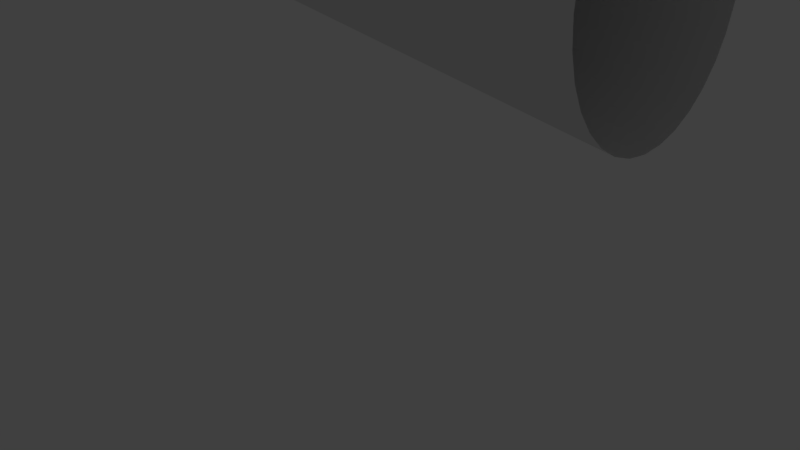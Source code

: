 # Source: untitled.blend  (saved by Blender 2.78.0; exported with 4.5.12 LTS)
import bpy
from mathutils import Matrix  # noqa: F401  (used for matrix-valued properties, if any)

bpy.ops.wm.read_factory_settings(use_empty=True)
scene = bpy.context.scene
scene.name = 'Scene'

# ---- collections
col_collection_1 = bpy.data.collections.new('Collection 1'); scene.collection.children.link(col_collection_1)
col_collection_1.hide_render = True
col_collection_1.hide_viewport = True
col_collection_2 = bpy.data.collections.new('Collection 2'); scene.collection.children.link(col_collection_2)
col_collection_2.hide_render = True
col_collection_2.hide_viewport = True
col_collection_3 = bpy.data.collections.new('Collection 3'); scene.collection.children.link(col_collection_3)
col_collection_3.hide_render = True
col_collection_3.hide_viewport = True
col_collection_4 = bpy.data.collections.new('Collection 4'); scene.collection.children.link(col_collection_4)
col_collection_17 = bpy.data.collections.new('Collection 17'); scene.collection.children.link(col_collection_17)
col_collection_17.hide_render = True
col_collection_17.hide_viewport = True

# ---- world
world_world = bpy.data.worlds.new('World'); scene.world = world_world
world_world.color = (0.05088, 0.05088, 0.05088)
world_world.use_sun_shadow = False
world_world.sun_shadow_jitter_overblur = 0.0
world_world.cycles.sampling_method = 'MANUAL'

# ---- cameras
cam_camera = bpy.data.cameras.new('Camera')
cam_camera.clip_end = 100.0
cam_camera.lens = 35.0
cam_camera.sensor_width = 32.0
cam_camera.sensor_height = 18.0
cam_camera.ortho_scale = 7.314
cam_camera.dof.focus_distance = 0.0
cam_camera.dof.aperture_fstop = 128.0

# ---- lights
light_lamp = bpy.data.lights.new('Lamp', 'POINT')
light_lamp.transmission_factor = 0.0
light_lamp.cutoff_distance = 30.0
light_lamp.energy = 100.0
light_lamp.shadow_buffer_clip_start = 1.001
light_lamp.shadow_soft_size = 0.1
light_lamp.shadow_maximum_resolution = 0.006
light_lamp.use_absolute_resolution = True

# ---- meshes
me_cone = bpy.data.meshes.new('Cone')
me_cone.from_pydata([(0.02269, 1.0, -1.001), (0.2178, 0.9808, -1.001), (0.4054, 0.9239, -1.001), (0.5783, 0.8315, -1.001), (0.7298, 0.7072, -1.001), (0.8542, 0.5556, -1.001), (0.9466, 0.3827, -1.001), (1.003, 0.1951, -1.001), (1.023, 4.445e-05, -1.001), (0.02269, 4.437e-05, 0.9993), (1.003, -0.195, -1.001), (0.9466, -0.3826, -1.001), (0.8542, -0.5555, -1.001), (0.7298, -0.7071, -1.001), (0.5783, -0.8314, -1.001), (0.4054, -0.9238, -1.001), (0.2178, -0.9807, -1.001), (0.02268, -1.0, -1.001), (-0.1724, -0.9807, -1.001), (-0.36, -0.9238, -1.001), (-0.5329, -0.8314, -1.001), (-0.6844, -0.7071, -1.001), (-0.8088, -0.5555, -1.001), (-0.9012, -0.3826, -1.001), (-0.9581, -0.195, -1.001), (-0.9773, 4.534e-05, -1.001), (-0.9581, 0.1951, -1.001), (-0.9012, 0.3827, -1.001), (-0.8088, 0.5556, -1.001), (-0.6844, 0.7072, -1.001), (-0.5329, 0.8315, -1.001), (-0.36, 0.9239, -1.001), (-0.1724, 0.9808, -1.001), (0.1202, 0.9904, -1.001), (0.214, 0.462, -0.0006523), (0.1202, 0.4904, -0.0006523), (0.3116, 0.9524, -1.001), (0.02269, 0.5, -0.0006523), (0.4918, 0.8777, -1.001), (-0.07486, 0.4904, -0.0006523), (0.654, 0.7693, -1.001), (-0.1687, 0.462, -0.0006523), (0.792, 0.6314, -1.001), (-0.2551, 0.4158, -0.0006523), (0.9004, 0.4692, -1.001), (-0.3309, 0.3536, -0.0006523), (0.975, 0.2889, -1.001), (-0.393, 0.2778, -0.0006523), (1.013, 0.09759, -1.001), (0.5227, 4.441e-05, -0.0006523), (-0.4393, 0.1914, -0.0006523), (1.013, -0.0975, -1.001), (-0.4677, 0.09759, -0.0006523), (0.975, -0.2888, -1.001), (-0.4773, 4.486e-05, -0.0006523), (0.9004, -0.4691, -1.001), (-0.4677, -0.0975, -0.0006523), (0.792, -0.6313, -1.001), (-0.4393, -0.1913, -0.0006523), (0.654, -0.7692, -1.001), (-0.393, -0.2777, -0.0006523), (0.4918, -0.8776, -1.001), (-0.3309, -0.3535, -0.0006523), (0.3116, -0.9523, -1.001), (-0.2551, -0.4157, -0.0006523), (0.1202, -0.9903, -1.001), (-0.1687, -0.4619, -0.0006523), (-0.07486, -0.9903, -1.001), (-0.07486, -0.4903, -0.0006523), (-0.2662, -0.9523, -1.001), (0.02269, -0.5, -0.0006523), (-0.4464, -0.8776, -1.001), (0.1202, -0.4903, -0.0006523), (-0.6087, -0.7692, -1.001), (0.214, -0.4619, -0.0006523), (-0.7466, -0.6313, -1.001), (0.3005, -0.4157, -0.0006523), (-0.855, -0.4691, -1.001), (0.3762, -0.3535, -0.0006523), (-0.9296, -0.2888, -1.001), (0.4384, -0.2777, -0.0006523), (-0.9677, -0.0975, -1.001), (0.4846, -0.1913, -0.0006523), (-0.9677, 0.09759, -1.001), (0.5131, -0.0975, -0.0006523), (-0.9296, 0.2889, -1.001), (0.5131, 0.09759, -0.0006523), (-0.855, 0.4692, -1.001), (0.4846, 0.1914, -0.0006523), (-0.7466, 0.6314, -1.001), (0.4384, 0.2778, -0.0006523), (-0.6087, 0.7693, -1.001), (0.3762, 0.3536, -0.0006523), (-0.4464, 0.8777, -1.001), (0.3005, 0.4158, -0.0006523), (-0.2662, 0.9524, -1.001), (-0.07486, 0.9904, -1.001), (0.169, 0.9856, -1.001), (0.3097, 0.693, -0.5007), (0.169, 0.7356, -0.5007), (0.3585, 0.9382, -1.001), (0.02269, 0.25, 0.4993), (0.535, 0.8546, -1.001), (-0.1236, 0.7356, -0.5007), (0.6919, 0.7382, -1.001), (-0.2643, 0.693, -0.5007), (0.8231, 0.5935, -1.001), (-0.394, 0.6236, -0.5007), (0.9235, 0.4259, -1.001), (-0.5076, 0.5304, -0.5007), (0.9892, 0.242, -1.001), (-0.6009, 0.4167, -0.5007), (1.018, 0.04882, -1.001), (0.7727, 4.443e-05, -0.5007), (-0.6702, 0.2871, -0.5007), (1.008, -0.1463, -1.001), (-0.7129, 0.1464, -0.5007), (0.9608, -0.3357, -1.001), (-0.7273, 4.51e-05, -0.5007), (0.8773, -0.5123, -1.001), (-0.7129, -0.1463, -0.5007), (0.7609, -0.6692, -1.001), (-0.6702, -0.287, -0.5007), (0.6161, -0.8003, -1.001), (-0.6009, -0.4166, -0.5007), (0.4486, -0.9007, -1.001), (-0.5076, -0.5303, -0.5007), (0.2647, -0.9665, -1.001), (-0.394, -0.6236, -0.5007), (0.07146, -0.9952, -1.001), (-0.2643, -0.6929, -0.5007), (-0.1236, -0.9855, -1.001), (-0.1236, -0.7355, -0.5007), (-0.3131, -0.9381, -1.001), (0.02269, -0.75, -0.5007), (-0.4897, -0.8545, -1.001), (0.169, -0.7355, -0.5007), (-0.6465, -0.7382, -1.001), (0.3097, -0.6929, -0.5007), (-0.7777, -0.5934, -1.001), (0.4394, -0.6236, -0.5007), (-0.8781, -0.4259, -1.001), (0.553, -0.5303, -0.5007), (-0.9439, -0.2419, -1.001), (0.6463, -0.4166, -0.5007), (-0.9725, -0.04873, -1.001), (0.7156, -0.287, -0.5007), (-0.9629, 0.1464, -1.001), (0.7583, -0.1463, -0.5007), (-0.9154, 0.3358, -1.001), (0.7583, 0.1464, -0.5007), (-0.8319, 0.5124, -1.001), (0.7156, 0.2871, -0.5007), (-0.7155, 0.6693, -1.001), (0.6463, 0.4167, -0.5007), (-0.5708, 0.8004, -1.001), (0.553, 0.5304, -0.5007), (-0.4032, 0.9008, -1.001), (0.4394, 0.6236, -0.5007), (-0.2193, 0.9666, -1.001), (-0.02609, 0.9952, -1.001), (0.07146, 0.9952, -1.001), (0.1184, 0.231, 0.4993), (0.07146, 0.2452, 0.4993), (0.2647, 0.9666, -1.001), (0.02269, 0.75, -0.5007), (0.4486, 0.9008, -1.001), (-0.02609, 0.2452, 0.4993), (0.6161, 0.8004, -1.001), (-0.07299, 0.231, 0.4993), (0.7609, 0.6693, -1.001), (-0.1162, 0.2079, 0.4993), (0.8773, 0.5124, -1.001), (-0.1541, 0.1768, 0.4993), (0.9608, 0.3358, -1.001), (-0.1852, 0.1389, 0.4993), (1.008, 0.1464, -1.001), (0.2727, 4.439e-05, 0.4993), (-0.2083, 0.09572, 0.4993), (1.018, -0.04873, -1.001), (-0.2225, 0.04882, 0.4993), (0.9892, -0.2419, -1.001), (-0.2273, 4.462e-05, 0.4993), (0.9235, -0.4259, -1.001), (-0.2225, -0.04873, 0.4993), (0.8231, -0.5934, -1.001), (-0.2083, -0.09563, 0.4993), (0.6919, -0.7382, -1.001), (-0.1852, -0.1388, 0.4993), (0.535, -0.8545, -1.001), (-0.1541, -0.1767, 0.4993), (0.3585, -0.9381, -1.001), (-0.1162, -0.2078, 0.4993), (0.169, -0.9855, -1.001), (-0.07299, -0.2309, 0.4993), (-0.02609, -0.9952, -1.001), (-0.02609, -0.2452, 0.4993), (-0.2193, -0.9665, -1.001), (0.02269, -0.25, 0.4993), (-0.4032, -0.9007, -1.001), (0.07146, -0.2452, 0.4993), (-0.5708, -0.8003, -1.001), (0.1184, -0.2309, 0.4993), (-0.7155, -0.6692, -1.001), (0.1616, -0.2078, 0.4993), (-0.8319, -0.5123, -1.001), (0.1995, -0.1767, 0.4993), (-0.9154, -0.3357, -1.001), (0.2306, -0.1388, 0.4993), (-0.9629, -0.1463, -1.001), (0.2537, -0.09563, 0.4993), (-0.9725, 0.04882, -1.001), (0.2679, -0.04873, 0.4993), (-0.9439, 0.242, -1.001), (0.2679, 0.04882, 0.4993), (-0.8781, 0.426, -1.001), (0.2537, 0.09572, 0.4993), (-0.7777, 0.5935, -1.001), (0.2306, 0.1389, 0.4993), (-0.6465, 0.7382, -1.001), (0.1995, 0.1768, 0.4993), (-0.4897, 0.8546, -1.001), (0.1616, 0.2079, 0.4993), (-0.3131, 0.9382, -1.001), (-0.1236, 0.9856, -1.001), (-0.02609, 0.7452, -0.5007), (-0.07486, 0.7404, -0.5007), (-0.02609, 0.4952, -0.0006523), (-0.1705, 0.7214, -0.5007), (-0.2174, 0.7072, -0.5007), (-0.1218, 0.4762, -0.0006523), (-0.3075, 0.6699, -0.5007), (-0.3508, 0.6467, -0.5007), (-0.2119, 0.4389, -0.0006523), (-0.4319, 0.5926, -0.5007), (-0.4698, 0.5615, -0.5007), (-0.293, 0.3847, -0.0006523), (-0.5387, 0.4925, -0.5007), (-0.5698, 0.4546, -0.5007), (-0.362, 0.3157, -0.0006523), (-0.624, 0.3735, -0.5007), (-0.6471, 0.3303, -0.5007), (-0.4162, 0.2346, -0.0006523), (-0.6845, 0.2402, -0.5007), (-0.6987, 0.1933, -0.5007), (-0.4535, 0.1445, -0.0006523), (-0.7177, 0.09759, -0.5007), (-0.7225, 0.04882, -0.5007), (-0.4725, 0.04882, -0.0006523), (-0.7225, -0.04873, -0.5007), (-0.7177, -0.0975, -0.5007), (-0.4725, -0.04873, -0.0006523), (-0.6987, -0.1932, -0.5007), (-0.6845, -0.2401, -0.5007), (-0.4535, -0.1444, -0.0006523), (-0.6471, -0.3302, -0.5007), (-0.624, -0.3734, -0.5007), (-0.4162, -0.2345, -0.0006523), (-0.5698, -0.4545, -0.5007), (-0.5387, -0.4924, -0.5007), (-0.362, -0.3156, -0.0006523), (-0.4698, -0.5614, -0.5007), (-0.4319, -0.5925, -0.5007), (-0.293, -0.3846, -0.0006523), (-0.3508, -0.6467, -0.5007), (-0.3075, -0.6698, -0.5007), (-0.2119, -0.4388, -0.0006523), (-0.2174, -0.7071, -0.5007), (-0.1705, -0.7213, -0.5007), (-0.1218, -0.4761, -0.0006523), (-0.07486, -0.7403, -0.5007), (-0.02609, -0.7452, -0.5007), (-0.02609, -0.4952, -0.0006523), (0.07146, -0.7452, -0.5007), (0.1202, -0.7403, -0.5007), (0.07146, -0.4952, -0.0006523), (0.2159, -0.7213, -0.5007), (0.2628, -0.7071, -0.5007), (0.1671, -0.4761, -0.0006523), (0.3529, -0.6698, -0.5007), (0.3961, -0.6467, -0.5007), (0.2572, -0.4388, -0.0006523), (0.4772, -0.5925, -0.5007), (0.5151, -0.5614, -0.5007), (0.3384, -0.3846, -0.0006523), (0.5841, -0.4924, -0.5007), (0.6152, -0.4545, -0.5007), (0.4073, -0.3156, -0.0006523), (0.6694, -0.3734, -0.5007), (0.6925, -0.3302, -0.5007), (0.4615, -0.2345, -0.0006523), (0.7298, -0.2401, -0.5007), (0.744, -0.1932, -0.5007), (0.4989, -0.1444, -0.0006523), (0.7631, -0.0975, -0.5007), (0.7679, -0.04873, -0.5007), (0.5179, -0.04873, -0.0006523), (0.7679, 0.04882, -0.5007), (0.7631, 0.09759, -0.5007), (0.5179, 0.04882, -0.0006523), (0.744, 0.1933, -0.5007), (0.7298, 0.2402, -0.5007), (0.4989, 0.1445, -0.0006523), (0.6925, 0.3303, -0.5007), (0.6694, 0.3735, -0.5007), (0.4615, 0.2346, -0.0006523), (0.6152, 0.4546, -0.5007), (0.5841, 0.4925, -0.5007), (0.4073, 0.3157, -0.0006523), (0.5151, 0.5615, -0.5007), (0.4772, 0.5926, -0.5007), (0.3384, 0.3847, -0.0006523), (0.3961, 0.6467, -0.5007), (0.3529, 0.6699, -0.5007), (0.2572, 0.4389, -0.0006523), (0.2628, 0.7072, -0.5007), (0.2159, 0.7214, -0.5007), (0.1671, 0.4762, -0.0006523), (0.1202, 0.7404, -0.5007), (0.07146, 0.7452, -0.5007), (0.07146, 0.4952, -0.0006523)], [], [(0, 165, 161), (1, 99, 164), (2, 98, 166), (3, 158, 168), (4, 156, 170), (5, 154, 172), (6, 152, 174), (7, 150, 176), (8, 113, 179), (10, 148, 181), (11, 146, 183), (12, 144, 185), (13, 142, 187), (14, 140, 189), (15, 138, 191), (16, 136, 193), (17, 134, 195), (18, 132, 197), (19, 130, 199), (20, 128, 201), (21, 126, 203), (22, 124, 205), (23, 122, 207), (24, 120, 209), (25, 118, 211), (26, 116, 213), (27, 114, 215), (28, 111, 217), (29, 109, 219), (30, 107, 221), (31, 105, 223), (32, 103, 224), (96, 225, 160), (96, 226, 225), (39, 167, 227), (95, 228, 159), (95, 229, 228), (41, 169, 230), (93, 231, 157), (93, 232, 231), (43, 171, 233), (91, 234, 155), (91, 235, 234), (45, 173, 236), (89, 237, 153), (89, 238, 237), (47, 175, 239), (87, 240, 151), (87, 241, 240), (50, 178, 242), (85, 243, 149), (85, 244, 243), (52, 180, 245), (83, 246, 147), (83, 247, 246), (54, 182, 248), (81, 249, 145), (81, 250, 249), (56, 184, 251), (79, 252, 143), (79, 253, 252), (58, 186, 254), (77, 255, 141), (77, 256, 255), (60, 188, 257), (75, 258, 139), (75, 259, 258), (62, 190, 260), (73, 261, 137), (73, 262, 261), (64, 192, 263), (71, 264, 135), (71, 265, 264), (66, 194, 266), (69, 267, 133), (69, 268, 267), (68, 196, 269), (67, 270, 131), (67, 271, 270), (70, 198, 272), (65, 273, 129), (65, 274, 273), (72, 200, 275), (63, 276, 127), (63, 277, 276), (74, 202, 278), (61, 279, 125), (61, 280, 279), (76, 204, 281), (59, 282, 123), (59, 283, 282), (78, 206, 284), (57, 285, 121), (57, 286, 285), (80, 208, 287), (55, 288, 119), (55, 289, 288), (82, 210, 290), (53, 291, 117), (53, 292, 291), (84, 212, 293), (51, 294, 115), (51, 295, 294), (49, 177, 296), (48, 297, 112), (48, 298, 297), (86, 214, 299), (46, 300, 110), (46, 301, 300), (88, 216, 302), (44, 303, 108), (44, 304, 303), (90, 218, 305), (42, 306, 106), (42, 307, 306), (92, 220, 308), (40, 309, 104), (40, 310, 309), (94, 222, 311), (38, 312, 102), (38, 313, 312), (34, 162, 314), (36, 315, 100), (36, 316, 315), (35, 163, 317), (33, 318, 97), (33, 319, 318), (37, 101, 320), (320, 163, 35), (320, 101, 163), (101, 9, 163), (318, 320, 35), (318, 319, 320), (319, 37, 320), (97, 99, 1), (97, 318, 99), (318, 35, 99), (317, 162, 34), (317, 163, 162), (163, 9, 162), (315, 317, 34), (315, 316, 317), (316, 35, 317), (100, 98, 2), (100, 315, 98), (315, 34, 98), (314, 222, 94), (314, 162, 222), (162, 9, 222), (312, 314, 94), (312, 313, 314), (313, 34, 314), (102, 158, 3), (102, 312, 158), (312, 94, 158), (311, 220, 92), (311, 222, 220), (222, 9, 220), (309, 311, 92), (309, 310, 311), (310, 94, 311), (104, 156, 4), (104, 309, 156), (309, 92, 156), (308, 218, 90), (308, 220, 218), (220, 9, 218), (306, 308, 90), (306, 307, 308), (307, 92, 308), (106, 154, 5), (106, 306, 154), (306, 90, 154), (305, 216, 88), (305, 218, 216), (218, 9, 216), (303, 305, 88), (303, 304, 305), (304, 90, 305), (108, 152, 6), (108, 303, 152), (303, 88, 152), (302, 214, 86), (302, 216, 214), (216, 9, 214), (300, 302, 86), (300, 301, 302), (301, 88, 302), (110, 150, 7), (110, 300, 150), (300, 86, 150), (299, 177, 49), (299, 214, 177), (214, 9, 177), (297, 299, 49), (297, 298, 299), (298, 86, 299), (112, 113, 8), (112, 297, 113), (297, 49, 113), (296, 212, 84), (296, 177, 212), (177, 9, 212), (294, 296, 84), (294, 295, 296), (295, 49, 296), (115, 148, 10), (115, 294, 148), (294, 84, 148), (293, 210, 82), (293, 212, 210), (212, 9, 210), (291, 293, 82), (291, 292, 293), (292, 84, 293), (117, 146, 11), (117, 291, 146), (291, 82, 146), (290, 208, 80), (290, 210, 208), (210, 9, 208), (288, 290, 80), (288, 289, 290), (289, 82, 290), (119, 144, 12), (119, 288, 144), (288, 80, 144), (287, 206, 78), (287, 208, 206), (208, 9, 206), (285, 287, 78), (285, 286, 287), (286, 80, 287), (121, 142, 13), (121, 285, 142), (285, 78, 142), (284, 204, 76), (284, 206, 204), (206, 9, 204), (282, 284, 76), (282, 283, 284), (283, 78, 284), (123, 140, 14), (123, 282, 140), (282, 76, 140), (281, 202, 74), (281, 204, 202), (204, 9, 202), (279, 281, 74), (279, 280, 281), (280, 76, 281), (125, 138, 15), (125, 279, 138), (279, 74, 138), (278, 200, 72), (278, 202, 200), (202, 9, 200), (276, 278, 72), (276, 277, 278), (277, 74, 278), (127, 136, 16), (127, 276, 136), (276, 72, 136), (275, 198, 70), (275, 200, 198), (200, 9, 198), (273, 275, 70), (273, 274, 275), (274, 72, 275), (129, 134, 17), (129, 273, 134), (273, 70, 134), (272, 196, 68), (272, 198, 196), (198, 9, 196), (270, 272, 68), (270, 271, 272), (271, 70, 272), (131, 132, 18), (131, 270, 132), (270, 68, 132), (269, 194, 66), (269, 196, 194), (196, 9, 194), (267, 269, 66), (267, 268, 269), (268, 68, 269), (133, 130, 19), (133, 267, 130), (267, 66, 130), (266, 192, 64), (266, 194, 192), (194, 9, 192), (264, 266, 64), (264, 265, 266), (265, 66, 266), (135, 128, 20), (135, 264, 128), (264, 64, 128), (263, 190, 62), (263, 192, 190), (192, 9, 190), (261, 263, 62), (261, 262, 263), (262, 64, 263), (137, 126, 21), (137, 261, 126), (261, 62, 126), (260, 188, 60), (260, 190, 188), (190, 9, 188), (258, 260, 60), (258, 259, 260), (259, 62, 260), (139, 124, 22), (139, 258, 124), (258, 60, 124), (257, 186, 58), (257, 188, 186), (188, 9, 186), (255, 257, 58), (255, 256, 257), (256, 60, 257), (141, 122, 23), (141, 255, 122), (255, 58, 122), (254, 184, 56), (254, 186, 184), (186, 9, 184), (252, 254, 56), (252, 253, 254), (253, 58, 254), (143, 120, 24), (143, 252, 120), (252, 56, 120), (251, 182, 54), (251, 184, 182), (184, 9, 182), (249, 251, 54), (249, 250, 251), (250, 56, 251), (145, 118, 25), (145, 249, 118), (249, 54, 118), (248, 180, 52), (248, 182, 180), (182, 9, 180), (246, 248, 52), (246, 247, 248), (247, 54, 248), (147, 116, 26), (147, 246, 116), (246, 52, 116), (245, 178, 50), (245, 180, 178), (180, 9, 178), (243, 245, 50), (243, 244, 245), (244, 52, 245), (149, 114, 27), (149, 243, 114), (243, 50, 114), (242, 175, 47), (242, 178, 175), (178, 9, 175), (240, 242, 47), (240, 241, 242), (241, 50, 242), (151, 111, 28), (151, 240, 111), (240, 47, 111), (239, 173, 45), (239, 175, 173), (175, 9, 173), (237, 239, 45), (237, 238, 239), (238, 47, 239), (153, 109, 29), (153, 237, 109), (237, 45, 109), (236, 171, 43), (236, 173, 171), (173, 9, 171), (234, 236, 43), (234, 235, 236), (235, 45, 236), (155, 107, 30), (155, 234, 107), (234, 43, 107), (233, 169, 41), (233, 171, 169), (171, 9, 169), (231, 233, 41), (231, 232, 233), (232, 43, 233), (157, 105, 31), (157, 231, 105), (231, 41, 105), (230, 167, 39), (230, 169, 167), (169, 9, 167), (228, 230, 39), (228, 229, 230), (229, 41, 230), (159, 103, 32), (159, 228, 103), (228, 39, 103), (227, 101, 37), (227, 167, 101), (167, 9, 101), (225, 227, 37), (225, 226, 227), (226, 39, 227), (160, 165, 0), (160, 225, 165), (225, 37, 165), (224, 226, 96), (224, 103, 226), (103, 39, 226), (223, 229, 95), (223, 105, 229), (105, 41, 229), (221, 232, 93), (221, 107, 232), (107, 43, 232), (219, 235, 91), (219, 109, 235), (109, 45, 235), (217, 238, 89), (217, 111, 238), (111, 47, 238), (215, 241, 87), (215, 114, 241), (114, 50, 241), (213, 244, 85), (213, 116, 244), (116, 52, 244), (211, 247, 83), (211, 118, 247), (118, 54, 247), (209, 250, 81), (209, 120, 250), (120, 56, 250), (207, 253, 79), (207, 122, 253), (122, 58, 253), (205, 256, 77), (205, 124, 256), (124, 60, 256), (203, 259, 75), (203, 126, 259), (126, 62, 259), (201, 262, 73), (201, 128, 262), (128, 64, 262), (199, 265, 71), (199, 130, 265), (130, 66, 265), (197, 268, 69), (197, 132, 268), (132, 68, 268), (195, 271, 67), (195, 134, 271), (134, 70, 271), (193, 274, 65), (193, 136, 274), (136, 72, 274), (191, 277, 63), (191, 138, 277), (138, 74, 277), (189, 280, 61), (189, 140, 280), (140, 76, 280), (187, 283, 59), (187, 142, 283), (142, 78, 283), (185, 286, 57), (185, 144, 286), (144, 80, 286), (183, 289, 55), (183, 146, 289), (146, 82, 289), (181, 292, 53), (181, 148, 292), (148, 84, 292), (179, 295, 51), (179, 113, 295), (113, 49, 295), (176, 298, 48), (176, 150, 298), (150, 86, 298), (174, 301, 46), (174, 152, 301), (152, 88, 301), (172, 304, 44), (172, 154, 304), (154, 90, 304), (170, 307, 42), (170, 156, 307), (156, 92, 307), (168, 310, 40), (168, 158, 310), (158, 94, 310), (166, 313, 38), (166, 98, 313), (98, 34, 313), (164, 316, 36), (164, 99, 316), (99, 35, 316), (161, 319, 33), (161, 165, 319), (165, 37, 319)])
me_cone.use_remesh_preserve_volume = False
me_cone.use_remesh_preserve_attributes = False
me_cone.use_mirror_vertex_groups = False
me_cone.update()
me_cone_002 = bpy.data.meshes.new('Cone.002')
me_cone_002.from_pydata([(0.02269, 1.0, -1.001), (0.2178, 0.9808, -1.001), (0.4054, 0.9239, -1.001), (0.5783, 0.8315, -1.001), (0.7298, 0.7072, -1.001), (0.8542, 0.5556, -1.001), (0.9466, 0.3827, -1.001), (1.003, 0.1951, -1.001), (1.023, 4.445e-05, -1.001), (0.02269, 4.437e-05, 0.9993), (1.003, -0.195, -1.001), (0.9466, -0.3826, -1.001), (0.8542, -0.5555, -1.001), (0.7298, -0.7071, -1.001), (0.5783, -0.8314, -1.001), (0.4054, -0.9238, -1.001), (0.2178, -0.9807, -1.001), (0.02268, -1.0, -1.001), (-0.1724, -0.9807, -1.001), (-0.36, -0.9238, -1.001), (-0.5329, -0.8314, -1.001), (-0.6844, -0.7071, -1.001), (-0.8088, -0.5555, -1.001), (-0.9012, -0.3826, -1.001), (-0.9581, -0.195, -1.001), (-0.9773, 4.534e-05, -1.001), (-0.9581, 0.1951, -1.001), (-0.9012, 0.3827, -1.001), (-0.8088, 0.5556, -1.001), (-0.6844, 0.7072, -1.001), (-0.5329, 0.8315, -1.001), (-0.36, 0.9239, -1.001), (-0.1724, 0.9808, -1.001), (0.1202, 0.9904, -1.001), (0.214, 0.462, -0.0006523), (0.1202, 0.4904, -0.0006523), (0.3116, 0.9524, -1.001), (0.02269, 0.5, -0.0006523), (0.4918, 0.8777, -1.001), (-0.07486, 0.4904, -0.0006523), (0.654, 0.7693, -1.001), (-0.1687, 0.462, -0.0006523), (0.792, 0.6314, -1.001), (-0.2551, 0.4158, -0.0006523), (0.9004, 0.4692, -1.001), (-0.3309, 0.3536, -0.0006523), (0.975, 0.2889, -1.001), (-0.393, 0.2778, -0.0006523), (1.013, 0.09759, -1.001), (0.5227, 4.441e-05, -0.0006523), (-0.4393, 0.1914, -0.0006523), (1.013, -0.0975, -1.001), (-0.4677, 0.09759, -0.0006523), (0.975, -0.2888, -1.001), (-0.4773, 4.486e-05, -0.0006523), (0.9004, -0.4691, -1.001), (-0.4677, -0.0975, -0.0006523), (0.792, -0.6313, -1.001), (-0.4393, -0.1913, -0.0006523), (0.654, -0.7692, -1.001), (-0.393, -0.2777, -0.0006523), (0.4918, -0.8776, -1.001), (-0.3309, -0.3535, -0.0006523), (0.3116, -0.9523, -1.001), (-0.2551, -0.4157, -0.0006523), (0.1202, -0.9903, -1.001), (-0.1687, -0.4619, -0.0006523), (-0.07486, -0.9903, -1.001), (-0.07486, -0.4903, -0.0006523), (-0.2662, -0.9523, -1.001), (0.02269, -0.5, -0.0006523), (-0.4464, -0.8776, -1.001), (0.1202, -0.4903, -0.0006523), (-0.6087, -0.7692, -1.001), (0.214, -0.4619, -0.0006523), (-0.7466, -0.6313, -1.001), (0.3005, -0.4157, -0.0006523), (-0.855, -0.4691, -1.001), (0.3762, -0.3535, -0.0006523), (-0.9296, -0.2888, -1.001), (0.4384, -0.2777, -0.0006523), (-0.9677, -0.0975, -1.001), (0.4846, -0.1913, -0.0006523), (-0.9677, 0.09759, -1.001), (0.5131, -0.0975, -0.0006523), (-0.9296, 0.2889, -1.001), (0.5131, 0.09759, -0.0006523), (-0.855, 0.4692, -1.001), (0.4846, 0.1914, -0.0006523), (-0.7466, 0.6314, -1.001), (0.4384, 0.2778, -0.0006523), (-0.6087, 0.7693, -1.001), (0.3762, 0.3536, -0.0006523), (-0.4464, 0.8777, -1.001), (0.3005, 0.4158, -0.0006523), (-0.2662, 0.9524, -1.001), (-0.07486, 0.9904, -1.001), (0.169, 0.9856, -1.001), (0.3097, 0.693, -0.5007), (0.169, 0.7356, -0.5007), (0.3585, 0.9382, -1.001), (0.02269, 0.25, 0.4993), (0.535, 0.8546, -1.001), (-0.1236, 0.7356, -0.5007), (0.6919, 0.7382, -1.001), (-0.2643, 0.693, -0.5007), (0.8231, 0.5935, -1.001), (-0.394, 0.6236, -0.5007), (0.9235, 0.4259, -1.001), (-0.5076, 0.5304, -0.5007), (0.9892, 0.242, -1.001), (-0.6009, 0.4167, -0.5007), (1.018, 0.04882, -1.001), (0.7727, 4.443e-05, -0.5007), (-0.6702, 0.2871, -0.5007), (1.008, -0.1463, -1.001), (-0.7129, 0.1464, -0.5007), (0.9608, -0.3357, -1.001), (-0.7273, 4.51e-05, -0.5007), (0.8773, -0.5123, -1.001), (-0.7129, -0.1463, -0.5007), (0.7609, -0.6692, -1.001), (-0.6702, -0.287, -0.5007), (0.6161, -0.8003, -1.001), (-0.6009, -0.4166, -0.5007), (0.4486, -0.9007, -1.001), (-0.5076, -0.5303, -0.5007), (0.2647, -0.9665, -1.001), (-0.394, -0.6236, -0.5007), (0.07146, -0.9952, -1.001), (-0.2643, -0.6929, -0.5007), (-0.1236, -0.9855, -1.001), (-0.1236, -0.7355, -0.5007), (-0.3131, -0.9381, -1.001), (0.02269, -0.75, -0.5007), (-0.4897, -0.8545, -1.001), (0.169, -0.7355, -0.5007), (-0.6465, -0.7382, -1.001), (0.3097, -0.6929, -0.5007), (-0.7777, -0.5934, -1.001), (0.4394, -0.6236, -0.5007), (-0.8781, -0.4259, -1.001), (0.553, -0.5303, -0.5007), (-0.9439, -0.2419, -1.001), (0.6463, -0.4166, -0.5007), (-0.9725, -0.04873, -1.001), (0.7156, -0.287, -0.5007), (-0.9629, 0.1464, -1.001), (0.7583, -0.1463, -0.5007), (-0.9154, 0.3358, -1.001), (0.7583, 0.1464, -0.5007), (-0.8319, 0.5124, -1.001), (0.7156, 0.2871, -0.5007), (-0.7155, 0.6693, -1.001), (0.6463, 0.4167, -0.5007), (-0.5708, 0.8004, -1.001), (0.553, 0.5304, -0.5007), (-0.4032, 0.9008, -1.001), (0.4394, 0.6236, -0.5007), (-0.2193, 0.9666, -1.001), (-0.02609, 0.9952, -1.001), (0.07146, 0.9952, -1.001), (0.1184, 0.231, 0.4993), (0.07146, 0.2452, 0.4993), (0.2647, 0.9666, -1.001), (0.02269, 0.75, -0.5007), (0.4486, 0.9008, -1.001), (-0.02609, 0.2452, 0.4993), (0.6161, 0.8004, -1.001), (-0.07299, 0.231, 0.4993), (0.7609, 0.6693, -1.001), (-0.1162, 0.2079, 0.4993), (0.8773, 0.5124, -1.001), (-0.1541, 0.1768, 0.4993), (0.9608, 0.3358, -1.001), (-0.1852, 0.1389, 0.4993), (1.008, 0.1464, -1.001), (0.2727, 4.439e-05, 0.4993), (-0.2083, 0.09572, 0.4993), (1.018, -0.04873, -1.001), (-0.2225, 0.04882, 0.4993), (0.9892, -0.2419, -1.001), (-0.2273, 4.462e-05, 0.4993), (0.9235, -0.4259, -1.001), (-0.2225, -0.04873, 0.4993), (0.8231, -0.5934, -1.001), (-0.2083, -0.09563, 0.4993), (0.6919, -0.7382, -1.001), (-0.1852, -0.1388, 0.4993), (0.535, -0.8545, -1.001), (-0.1541, -0.1767, 0.4993), (0.3585, -0.9381, -1.001), (-0.1162, -0.2078, 0.4993), (0.169, -0.9855, -1.001), (-0.07299, -0.2309, 0.4993), (-0.02609, -0.9952, -1.001), (-0.02609, -0.2452, 0.4993), (-0.2193, -0.9665, -1.001), (0.02269, -0.25, 0.4993), (-0.4032, -0.9007, -1.001), (0.07146, -0.2452, 0.4993), (-0.5708, -0.8003, -1.001), (0.1184, -0.2309, 0.4993), (-0.7155, -0.6692, -1.001), (0.1616, -0.2078, 0.4993), (-0.8319, -0.5123, -1.001), (0.1995, -0.1767, 0.4993), (-0.9154, -0.3357, -1.001), (0.2306, -0.1388, 0.4993), (-0.9629, -0.1463, -1.001), (0.2537, -0.09563, 0.4993), (-0.9725, 0.04882, -1.001), (0.2679, -0.04873, 0.4993), (-0.9439, 0.242, -1.001), (0.2679, 0.04882, 0.4993), (-0.8781, 0.426, -1.001), (0.2537, 0.09572, 0.4993), (-0.7777, 0.5935, -1.001), (0.2306, 0.1389, 0.4993), (-0.6465, 0.7382, -1.001), (0.1995, 0.1768, 0.4993), (-0.4897, 0.8546, -1.001), (0.1616, 0.2079, 0.4993), (-0.3131, 0.9382, -1.001), (-0.1236, 0.9856, -1.001), (-0.02609, 0.7452, -0.5007), (-0.07486, 0.7404, -0.5007), (-0.02609, 0.4952, -0.0006523), (-0.1705, 0.7214, -0.5007), (-0.2174, 0.7072, -0.5007), (-0.1218, 0.4762, -0.0006523), (-0.3075, 0.6699, -0.5007), (-0.3508, 0.6467, -0.5007), (-0.2119, 0.4389, -0.0006523), (-0.4319, 0.5926, -0.5007), (-0.4698, 0.5615, -0.5007), (-0.293, 0.3847, -0.0006523), (-0.5387, 0.4925, -0.5007), (-0.5698, 0.4546, -0.5007), (-0.362, 0.3157, -0.0006523), (-0.624, 0.3735, -0.5007), (-0.6471, 0.3303, -0.5007), (-0.4162, 0.2346, -0.0006523), (-0.6845, 0.2402, -0.5007), (-0.6987, 0.1933, -0.5007), (-0.4535, 0.1445, -0.0006523), (-0.7177, 0.09759, -0.5007), (-0.7225, 0.04882, -0.5007), (-0.4725, 0.04882, -0.0006523), (-0.7225, -0.04873, -0.5007), (-0.7177, -0.0975, -0.5007), (-0.4725, -0.04873, -0.0006523), (-0.6987, -0.1932, -0.5007), (-0.6845, -0.2401, -0.5007), (-0.4535, -0.1444, -0.0006523), (-0.6471, -0.3302, -0.5007), (-0.624, -0.3734, -0.5007), (-0.4162, -0.2345, -0.0006523), (-0.5698, -0.4545, -0.5007), (-0.5387, -0.4924, -0.5007), (-0.362, -0.3156, -0.0006523), (-0.4698, -0.5614, -0.5007), (-0.4319, -0.5925, -0.5007), (-0.293, -0.3846, -0.0006523), (-0.3508, -0.6467, -0.5007), (-0.3075, -0.6698, -0.5007), (-0.2119, -0.4388, -0.0006523), (-0.2174, -0.7071, -0.5007), (-0.1705, -0.7213, -0.5007), (-0.1218, -0.4761, -0.0006523), (-0.07486, -0.7403, -0.5007), (-0.02609, -0.7452, -0.5007), (-0.02609, -0.4952, -0.0006523), (0.07146, -0.7452, -0.5007), (0.1202, -0.7403, -0.5007), (0.07146, -0.4952, -0.0006523), (0.2159, -0.7213, -0.5007), (0.2628, -0.7071, -0.5007), (0.1671, -0.4761, -0.0006523), (0.3529, -0.6698, -0.5007), (0.3961, -0.6467, -0.5007), (0.2572, -0.4388, -0.0006523), (0.4772, -0.5925, -0.5007), (0.5151, -0.5614, -0.5007), (0.3384, -0.3846, -0.0006523), (0.5841, -0.4924, -0.5007), (0.6152, -0.4545, -0.5007), (0.4073, -0.3156, -0.0006523), (0.6694, -0.3734, -0.5007), (0.6925, -0.3302, -0.5007), (0.4615, -0.2345, -0.0006523), (0.7298, -0.2401, -0.5007), (0.744, -0.1932, -0.5007), (0.4989, -0.1444, -0.0006523), (0.7631, -0.0975, -0.5007), (0.7679, -0.04873, -0.5007), (0.5179, -0.04873, -0.0006523), (0.7679, 0.04882, -0.5007), (0.7631, 0.09759, -0.5007), (0.5179, 0.04882, -0.0006523), (0.744, 0.1933, -0.5007), (0.7298, 0.2402, -0.5007), (0.4989, 0.1445, -0.0006523), (0.6925, 0.3303, -0.5007), (0.6694, 0.3735, -0.5007), (0.4615, 0.2346, -0.0006523), (0.6152, 0.4546, -0.5007), (0.5841, 0.4925, -0.5007), (0.4073, 0.3157, -0.0006523), (0.5151, 0.5615, -0.5007), (0.4772, 0.5926, -0.5007), (0.3384, 0.3847, -0.0006523), (0.3961, 0.6467, -0.5007), (0.3529, 0.6699, -0.5007), (0.2572, 0.4389, -0.0006523), (0.2628, 0.7072, -0.5007), (0.2159, 0.7214, -0.5007), (0.1671, 0.4762, -0.0006523), (0.1202, 0.7404, -0.5007), (0.07146, 0.7452, -0.5007), (0.07146, 0.4952, -0.0006523)], [], [(0, 165, 161), (1, 99, 164), (2, 98, 166), (3, 158, 168), (4, 156, 170), (5, 154, 172), (6, 152, 174), (7, 150, 176), (8, 113, 179), (10, 148, 181), (11, 146, 183), (12, 144, 185), (13, 142, 187), (14, 140, 189), (15, 138, 191), (16, 136, 193), (17, 134, 195), (18, 132, 197), (19, 130, 199), (20, 128, 201), (21, 126, 203), (22, 124, 205), (23, 122, 207), (24, 120, 209), (25, 118, 211), (26, 116, 213), (27, 114, 215), (28, 111, 217), (29, 109, 219), (30, 107, 221), (31, 105, 223), (32, 103, 224), (96, 225, 160), (96, 226, 225), (39, 167, 227), (95, 228, 159), (95, 229, 228), (41, 169, 230), (93, 231, 157), (93, 232, 231), (43, 171, 233), (91, 234, 155), (91, 235, 234), (45, 173, 236), (89, 237, 153), (89, 238, 237), (47, 175, 239), (87, 240, 151), (87, 241, 240), (50, 178, 242), (85, 243, 149), (85, 244, 243), (52, 180, 245), (83, 246, 147), (83, 247, 246), (54, 182, 248), (81, 249, 145), (81, 250, 249), (56, 184, 251), (79, 252, 143), (79, 253, 252), (58, 186, 254), (77, 255, 141), (77, 256, 255), (60, 188, 257), (75, 258, 139), (75, 259, 258), (62, 190, 260), (73, 261, 137), (73, 262, 261), (64, 192, 263), (71, 264, 135), (71, 265, 264), (66, 194, 266), (69, 267, 133), (69, 268, 267), (68, 196, 269), (67, 270, 131), (67, 271, 270), (70, 198, 272), (65, 273, 129), (65, 274, 273), (72, 200, 275), (63, 276, 127), (63, 277, 276), (74, 202, 278), (61, 279, 125), (61, 280, 279), (76, 204, 281), (59, 282, 123), (59, 283, 282), (78, 206, 284), (57, 285, 121), (57, 286, 285), (80, 208, 287), (55, 288, 119), (55, 289, 288), (82, 210, 290), (53, 291, 117), (53, 292, 291), (84, 212, 293), (51, 294, 115), (51, 295, 294), (49, 177, 296), (48, 297, 112), (48, 298, 297), (86, 214, 299), (46, 300, 110), (46, 301, 300), (88, 216, 302), (44, 303, 108), (44, 304, 303), (90, 218, 305), (42, 306, 106), (42, 307, 306), (92, 220, 308), (40, 309, 104), (40, 310, 309), (94, 222, 311), (38, 312, 102), (38, 313, 312), (34, 162, 314), (36, 315, 100), (36, 316, 315), (35, 163, 317), (33, 318, 97), (33, 319, 318), (37, 101, 320), (320, 163, 35), (320, 101, 163), (101, 9, 163), (318, 320, 35), (318, 319, 320), (319, 37, 320), (97, 99, 1), (97, 318, 99), (318, 35, 99), (317, 162, 34), (317, 163, 162), (163, 9, 162), (315, 317, 34), (315, 316, 317), (316, 35, 317), (100, 98, 2), (100, 315, 98), (315, 34, 98), (314, 222, 94), (314, 162, 222), (162, 9, 222), (312, 314, 94), (312, 313, 314), (313, 34, 314), (102, 158, 3), (102, 312, 158), (312, 94, 158), (311, 220, 92), (311, 222, 220), (222, 9, 220), (309, 311, 92), (309, 310, 311), (310, 94, 311), (104, 156, 4), (104, 309, 156), (309, 92, 156), (308, 218, 90), (308, 220, 218), (220, 9, 218), (306, 308, 90), (306, 307, 308), (307, 92, 308), (106, 154, 5), (106, 306, 154), (306, 90, 154), (305, 216, 88), (305, 218, 216), (218, 9, 216), (303, 305, 88), (303, 304, 305), (304, 90, 305), (108, 152, 6), (108, 303, 152), (303, 88, 152), (302, 214, 86), (302, 216, 214), (216, 9, 214), (300, 302, 86), (300, 301, 302), (301, 88, 302), (110, 150, 7), (110, 300, 150), (300, 86, 150), (299, 177, 49), (299, 214, 177), (214, 9, 177), (297, 299, 49), (297, 298, 299), (298, 86, 299), (112, 113, 8), (112, 297, 113), (297, 49, 113), (296, 212, 84), (296, 177, 212), (177, 9, 212), (294, 296, 84), (294, 295, 296), (295, 49, 296), (115, 148, 10), (115, 294, 148), (294, 84, 148), (293, 210, 82), (293, 212, 210), (212, 9, 210), (291, 293, 82), (291, 292, 293), (292, 84, 293), (117, 146, 11), (117, 291, 146), (291, 82, 146), (290, 208, 80), (290, 210, 208), (210, 9, 208), (288, 290, 80), (288, 289, 290), (289, 82, 290), (119, 144, 12), (119, 288, 144), (288, 80, 144), (287, 206, 78), (287, 208, 206), (208, 9, 206), (285, 287, 78), (285, 286, 287), (286, 80, 287), (121, 142, 13), (121, 285, 142), (285, 78, 142), (284, 204, 76), (284, 206, 204), (206, 9, 204), (282, 284, 76), (282, 283, 284), (283, 78, 284), (123, 140, 14), (123, 282, 140), (282, 76, 140), (281, 202, 74), (281, 204, 202), (204, 9, 202), (279, 281, 74), (279, 280, 281), (280, 76, 281), (125, 138, 15), (125, 279, 138), (279, 74, 138), (278, 200, 72), (278, 202, 200), (202, 9, 200), (276, 278, 72), (276, 277, 278), (277, 74, 278), (127, 136, 16), (127, 276, 136), (276, 72, 136), (275, 198, 70), (275, 200, 198), (200, 9, 198), (273, 275, 70), (273, 274, 275), (274, 72, 275), (129, 134, 17), (129, 273, 134), (273, 70, 134), (272, 196, 68), (272, 198, 196), (198, 9, 196), (270, 272, 68), (270, 271, 272), (271, 70, 272), (131, 132, 18), (131, 270, 132), (270, 68, 132), (269, 194, 66), (269, 196, 194), (196, 9, 194), (267, 269, 66), (267, 268, 269), (268, 68, 269), (133, 130, 19), (133, 267, 130), (267, 66, 130), (266, 192, 64), (266, 194, 192), (194, 9, 192), (264, 266, 64), (264, 265, 266), (265, 66, 266), (135, 128, 20), (135, 264, 128), (264, 64, 128), (263, 190, 62), (263, 192, 190), (192, 9, 190), (261, 263, 62), (261, 262, 263), (262, 64, 263), (137, 126, 21), (137, 261, 126), (261, 62, 126), (260, 188, 60), (260, 190, 188), (190, 9, 188), (258, 260, 60), (258, 259, 260), (259, 62, 260), (139, 124, 22), (139, 258, 124), (258, 60, 124), (257, 186, 58), (257, 188, 186), (188, 9, 186), (255, 257, 58), (255, 256, 257), (256, 60, 257), (141, 122, 23), (141, 255, 122), (255, 58, 122), (254, 184, 56), (254, 186, 184), (186, 9, 184), (252, 254, 56), (252, 253, 254), (253, 58, 254), (143, 120, 24), (143, 252, 120), (252, 56, 120), (251, 182, 54), (251, 184, 182), (184, 9, 182), (249, 251, 54), (249, 250, 251), (250, 56, 251), (145, 118, 25), (145, 249, 118), (249, 54, 118), (248, 180, 52), (248, 182, 180), (182, 9, 180), (246, 248, 52), (246, 247, 248), (247, 54, 248), (147, 116, 26), (147, 246, 116), (246, 52, 116), (245, 178, 50), (245, 180, 178), (180, 9, 178), (243, 245, 50), (243, 244, 245), (244, 52, 245), (149, 114, 27), (149, 243, 114), (243, 50, 114), (242, 175, 47), (242, 178, 175), (178, 9, 175), (240, 242, 47), (240, 241, 242), (241, 50, 242), (151, 111, 28), (151, 240, 111), (240, 47, 111), (239, 173, 45), (239, 175, 173), (175, 9, 173), (237, 239, 45), (237, 238, 239), (238, 47, 239), (153, 109, 29), (153, 237, 109), (237, 45, 109), (236, 171, 43), (236, 173, 171), (173, 9, 171), (234, 236, 43), (234, 235, 236), (235, 45, 236), (155, 107, 30), (155, 234, 107), (234, 43, 107), (233, 169, 41), (233, 171, 169), (171, 9, 169), (231, 233, 41), (231, 232, 233), (232, 43, 233), (157, 105, 31), (157, 231, 105), (231, 41, 105), (230, 167, 39), (230, 169, 167), (169, 9, 167), (228, 230, 39), (228, 229, 230), (229, 41, 230), (159, 103, 32), (159, 228, 103), (228, 39, 103), (227, 101, 37), (227, 167, 101), (167, 9, 101), (225, 227, 37), (225, 226, 227), (226, 39, 227), (160, 165, 0), (160, 225, 165), (225, 37, 165), (224, 226, 96), (224, 103, 226), (103, 39, 226), (223, 229, 95), (223, 105, 229), (105, 41, 229), (221, 232, 93), (221, 107, 232), (107, 43, 232), (219, 235, 91), (219, 109, 235), (109, 45, 235), (217, 238, 89), (217, 111, 238), (111, 47, 238), (215, 241, 87), (215, 114, 241), (114, 50, 241), (213, 244, 85), (213, 116, 244), (116, 52, 244), (211, 247, 83), (211, 118, 247), (118, 54, 247), (209, 250, 81), (209, 120, 250), (120, 56, 250), (207, 253, 79), (207, 122, 253), (122, 58, 253), (205, 256, 77), (205, 124, 256), (124, 60, 256), (203, 259, 75), (203, 126, 259), (126, 62, 259), (201, 262, 73), (201, 128, 262), (128, 64, 262), (199, 265, 71), (199, 130, 265), (130, 66, 265), (197, 268, 69), (197, 132, 268), (132, 68, 268), (195, 271, 67), (195, 134, 271), (134, 70, 271), (193, 274, 65), (193, 136, 274), (136, 72, 274), (191, 277, 63), (191, 138, 277), (138, 74, 277), (189, 280, 61), (189, 140, 280), (140, 76, 280), (187, 283, 59), (187, 142, 283), (142, 78, 283), (185, 286, 57), (185, 144, 286), (144, 80, 286), (183, 289, 55), (183, 146, 289), (146, 82, 289), (181, 292, 53), (181, 148, 292), (148, 84, 292), (179, 295, 51), (179, 113, 295), (113, 49, 295), (176, 298, 48), (176, 150, 298), (150, 86, 298), (174, 301, 46), (174, 152, 301), (152, 88, 301), (172, 304, 44), (172, 154, 304), (154, 90, 304), (170, 307, 42), (170, 156, 307), (156, 92, 307), (168, 310, 40), (168, 158, 310), (158, 94, 310), (166, 313, 38), (166, 98, 313), (98, 34, 313), (164, 316, 36), (164, 99, 316), (99, 35, 316), (161, 319, 33), (161, 165, 319), (165, 37, 319)])
me_cone_002.use_remesh_preserve_volume = False
me_cone_002.use_remesh_preserve_attributes = False
me_cone_002.use_mirror_vertex_groups = False
me_cone_002.update()
me_cone_001 = bpy.data.meshes.new('Cone.001')
me_cone_001.from_pydata([(0.0, 1.0, -1.0), (0.1951, 0.9808, -1.0), (0.3827, 0.9239, -1.0), (0.5556, 0.8315, -1.0), (0.7071, 0.7071, -1.0), (0.8315, 0.5556, -1.0), (0.9239, 0.3827, -1.0), (0.9808, 0.1951, -1.0), (1.0, 7.55e-08, -1.0), (0.0, 0.0, 1.0), (0.9808, -0.1951, -1.0), (0.9239, -0.3827, -1.0), (0.8315, -0.5556, -1.0), (0.7071, -0.7071, -1.0), (0.5556, -0.8315, -1.0), (0.3827, -0.9239, -1.0), (0.1951, -0.9808, -1.0), (-3.258e-07, -1.0, -1.0), (-0.1951, -0.9808, -1.0), (-0.3827, -0.9239, -1.0), (-0.5556, -0.8315, -1.0), (-0.7071, -0.7071, -1.0), (-0.8315, -0.5556, -1.0), (-0.9239, -0.3827, -1.0), (-0.9808, -0.1951, -1.0), (-1.0, 9.656e-07, -1.0), (-0.9808, 0.1951, -1.0), (-0.9239, 0.3827, -1.0), (-0.8315, 0.5556, -1.0), (-0.7071, 0.7071, -1.0), (-0.5556, 0.8315, -1.0), (-0.3827, 0.9239, -1.0), (-0.1951, 0.9808, -1.0)], [], [(0, 9, 1), (1, 9, 2), (2, 9, 3), (3, 9, 4), (4, 9, 5), (5, 9, 6), (6, 9, 7), (7, 9, 8), (8, 9, 10), (10, 9, 11), (11, 9, 12), (12, 9, 13), (13, 9, 14), (14, 9, 15), (15, 9, 16), (16, 9, 17), (17, 9, 18), (18, 9, 19), (19, 9, 20), (20, 9, 21), (21, 9, 22), (22, 9, 23), (23, 9, 24), (24, 9, 25), (25, 9, 26), (26, 9, 27), (27, 9, 28), (28, 9, 29), (29, 9, 30), (30, 9, 31), (31, 9, 32), (32, 9, 0)])
me_cone_001.use_remesh_preserve_volume = False
me_cone_001.use_remesh_preserve_attributes = False
me_cone_001.use_mirror_vertex_groups = False
me_cone_001.update()
arm_armature_004 = bpy.data.armatures.new('Armature.004')  # bones are not reproduced
arm_armature_003 = bpy.data.armatures.new('Armature.003')  # bones are not reproduced
arm_armature_002 = bpy.data.armatures.new('Armature.002')  # bones are not reproduced

# ---- objects
ob_lamp = bpy.data.objects.new('Lamp', light_lamp)
ob_camera = bpy.data.objects.new('Camera', cam_camera)
ob_cone = bpy.data.objects.new('Cone', me_cone)
ob_cone_002 = bpy.data.objects.new('Cone.002', me_cone_002)
ob_armature_001 = bpy.data.objects.new('Armature.001', arm_armature_004)
ob_cone_001 = bpy.data.objects.new('Cone.001', me_cone_001)
ob_armature_000 = bpy.data.objects.new('Armature.000', arm_armature_003)
ob_armature_002 = bpy.data.objects.new('Armature.002', arm_armature_002)

# ---- transforms, parenting, visibility, modifiers, constraints
ob_lamp.location = (4.076, 1.005, 5.904)
ob_lamp.rotation_euler = (0.6503, 0.05522, 1.866)
ob_lamp.lock_rotations_4d = False
ob_lamp.empty_display_type = 'ARROWS'
ob_lamp.color = (0.0, 0.0, 0.0, 0.0)
ob_lamp.lineart.crease_threshold = 0.0
ob_camera.location = (7.481, -6.508, 5.344)
ob_camera.rotation_euler = (1.109, 0.0, 0.8149)
ob_camera.lock_rotations_4d = False
ob_camera.empty_display_type = 'ARROWS'
ob_camera.color = (0.0, 0.0, 0.0, 0.0)
ob_camera.display_type = 'WIRE'
ob_camera.lineart.crease_threshold = 0.0
ob_cone.parent = ob_armature_002
ob_cone.matrix_parent_inverse = Matrix(((-2.776e-08, 0.635, 0.0, 0.04637), (2.776e-08, 1.213e-15, -0.635, 2.698), (-0.635, -2.776e-08, -2.98e-08, -0.2392), (0.0, 0.0, 0.0, 1.0)))
ob_cone.location = (-0.03248, -0.0437, 4.214)
ob_cone.rotation_euler = (1.571, 0.0, -1.571)
ob_cone.scale = (1.0, 1.155, 4.463)
ob_cone.lineart.crease_threshold = 0.0
_vg = ob_cone.vertex_groups.new(name='Bone')
for _i, _w in zip([9, 34, 35, 37, 39, 41, 43, 45, 47, 49, 50, 52, 54, 56, 58, 60, 62, 64, 66, 68, 70, 72, 74, 76, 78, 80, 82, 84, 86, 88, 90, 92, 94, 101, 162, 163, 167, 169, 171, 173, 175, 177, 178, 180, 182, 202, 204, 206, 208, 210, 212, 214, 216, 218, 220, 222, 227, 230, 233, 236, 239, 242, 245, 248, 251, 254, 257, 260, 263, 266, 269, 272, 275, 278, 281, 284, 287, 290, 293, 296, 299, 302, 305, 308, 311, 314, 317, 320], [0.04583, 0.8823, 0.8532, 0.8097, 0.7466, 0.655, 0.5202, 0.353, 0.2352, 0.7883, 0.1546, 0.1013, 0.06729, 0.04325, 0.02007, 0.009616, 0.008814, 0.01625, 0.03176, 0.05312, 0.07094, 0.09626, 0.1323, 0.1842, 0.2605, 0.3744, 0.5476, 0.6924, 0.8488, 0.8845, 0.9023, 0.9066, 0.8998, 0.5091, 0.6558, 0.6005, 0.3728, 0.2699, 0.1921, 0.1339, 0.09126, 0.2492, 0.06102, 0.03069, 0.003515, 0.01283, 0.03592, 0.05957, 0.08376, 0.1193, 0.1718, 0.3621, 0.5239, 0.6204, 0.6686, 0.6787, 0.7811, 0.705, 0.5938, 0.4289, 0.2884, 0.1907, 0.125, 0.08226, 0.05561, 0.02982, 0.01351, 0.008129, 0.01151, 0.02291, 0.04272, 0.06122, 0.08251, 0.1127, 0.156, 0.2189, 0.312, 0.4523, 0.6274, 0.7456, 0.8222, 0.8693, 0.8953, 0.906, 0.9046, 0.8925, 0.8695, 0.8336]): _vg.add([_i], _w, 'REPLACE')
_vg = ob_cone.vertex_groups.new(name='Bone.001')
for _i, _w in zip([34, 35, 37, 39, 41, 43, 45, 47, 49, 50, 52, 54, 56, 58, 60, 62, 64, 66, 68, 70, 72, 74, 76, 78, 80, 82, 84, 86, 88, 90, 92, 94, 227, 230, 233, 236, 239, 242, 245, 248, 251, 254, 257, 260, 263, 266, 269, 272, 275, 278, 281, 284, 287, 290, 293, 296, 299, 302, 305, 308, 311, 314, 317, 320], [0.0936, 0.122, 0.165, 0.2276, 0.3189, 0.4535, 0.6207, 0.7385, 0.1866, 0.8192, 0.8724, 0.9061, 0.9261, 0.9368, 0.941, 0.9404, 0.9358, 0.9273, 0.9146, 0.8965, 0.8713, 0.8356, 0.7843, 0.709, 0.5962, 0.4245, 0.2811, 0.1271, 0.09228, 0.0748, 0.07034, 0.07674, 0.1934, 0.2691, 0.3799, 0.5447, 0.6853, 0.783, 0.8488, 0.8913, 0.9175, 0.9324, 0.9396, 0.9413, 0.9386, 0.932, 0.9215, 0.9063, 0.885, 0.855, 0.8122, 0.7501, 0.6581, 0.5191, 0.3454, 0.2286, 0.1532, 0.1072, 0.08174, 0.07113, 0.07221, 0.08377, 0.1062, 0.1414]): _vg.add([_i], _w, 'REPLACE')
_vg = ob_cone.vertex_groups.new(name='Bone.002')
for _i, _w in zip([0, 1, 2, 3, 4, 5, 6, 7, 8, 10, 11, 12, 13, 14, 15, 16, 17, 18, 19, 20, 21, 22, 23, 24, 25, 26, 27, 28, 29, 30, 31, 32, 33, 36, 38, 40, 42, 44, 46, 48, 51, 53, 55, 57, 59, 61, 63, 65, 67, 69, 71, 73, 75, 77, 79, 81, 83, 85, 87, 89, 91, 93, 95, 96, 97, 98, 99, 100, 102, 103, 104, 105, 106, 107, 108, 109, 110, 111, 112, 113, 114, 115, 116, 117, 118, 119, 120, 121, 122, 123, 124, 125, 126, 127, 128, 129, 130, 131, 132, 133, 134, 135, 136, 137, 138, 139, 140, 141, 142, 143, 144, 145, 146, 147, 148, 149, 150, 151, 152, 153, 154, 155, 156, 157, 158, 159, 160, 161, 164, 165, 166, 168, 170, 172, 174, 176, 179, 181, 183, 185, 187, 189, 191, 193, 195, 197, 199, 201, 203, 205, 207, 209, 211, 213, 215, 217, 219, 221, 223, 224, 225, 226, 228, 229, 231, 232, 234, 235, 237, 238, 240, 241, 243, 244, 246, 247, 249, 250, 252, 253, 255, 256, 258, 259, 261, 262, 264, 265, 267, 268, 270, 271, 273, 274, 276, 277, 279, 280, 282, 283, 285, 286, 288, 289, 291, 292, 294, 295, 297, 298, 300, 301, 303, 304, 306, 307, 309, 310, 312, 313, 315, 316, 318, 319], [0.9972, 0.9972, 0.9972, 0.9972, 0.9972, 0.9972, 0.9973, 0.9973, 0.9973, 0.9973, 0.9973, 0.9973, 0.9972, 0.9972, 0.9972, 0.9972, 0.9973, 0.9973, 0.9974, 0.9974, 0.9975, 0.9976, 0.9976, 0.9977, 0.9977, 0.9976, 0.9976, 0.9975, 0.9975, 0.9974, 0.9973, 0.9973, 0.9972, 0.9972, 0.9972, 0.9972, 0.9972, 0.9972, 0.9973, 0.9973, 0.9973, 0.9973, 0.9973, 0.9972, 0.9972, 0.9972, 0.9972, 0.9972, 0.9973, 0.9973, 0.9974, 0.9974, 0.9975, 0.9976, 0.9976, 0.9977, 0.9977, 0.9976, 0.9976, 0.9975, 0.9974, 0.9973, 0.9973, 0.9972, 0.9972, 0.9732, 0.9734, 0.9972, 0.9972, 0.974, 0.9972, 0.9743, 0.9972, 0.9748, 0.9972, 0.9754, 0.9973, 0.9759, 0.9973, 0.9734, 0.9765, 0.9973, 0.9768, 0.9973, 0.9769, 0.9973, 0.9767, 0.9972, 0.9762, 0.9972, 0.9756, 0.9972, 0.9749, 0.9972, 0.9743, 0.9973, 0.9738, 0.9973, 0.9734, 0.9973, 0.9731, 0.9974, 0.9729, 0.9975, 0.9727, 0.9975, 0.9727, 0.9976, 0.9727, 0.9976, 0.9729, 0.9977, 0.9731, 0.9977, 0.9733, 0.9976, 0.9734, 0.9975, 0.9733, 0.9975, 0.9732, 0.9974, 0.9732, 0.9973, 0.9731, 0.9973, 0.9972, 0.9972, 0.9972, 0.9736, 0.9972, 0.9972, 0.9972, 0.9972, 0.9973, 0.9973, 0.9973, 0.9973, 0.9973, 0.9972, 0.9972, 0.9972, 0.9972, 0.9972, 0.9973, 0.9973, 0.9974, 0.9974, 0.9975, 0.9976, 0.9976, 0.9977, 0.9977, 0.9976, 0.9976, 0.9975, 0.9974, 0.9974, 0.9973, 0.9972, 0.9736, 0.9737, 0.974, 0.9741, 0.9744, 0.9746, 0.9749, 0.9751, 0.9755, 0.9757, 0.976, 0.9762, 0.9765, 0.9766, 0.9768, 0.9768, 0.9768, 0.9767, 0.9765, 0.9763, 0.9759, 0.9757, 0.9753, 0.975, 0.9746, 0.9744, 0.974, 0.9739, 0.9736, 0.9734, 0.9732, 0.9731, 0.9729, 0.9728, 0.9727, 0.9727, 0.9726, 0.9726, 0.9726, 0.9726, 0.9727, 0.9728, 0.9729, 0.973, 0.9731, 0.9732, 0.9733, 0.9733, 0.9734, 0.9734, 0.9733, 0.9733, 0.9732, 0.9732, 0.9731, 0.9731, 0.973, 0.973, 0.9731, 0.9731, 0.9732, 0.9732, 0.9734, 0.9735]): _vg.add([_i], _w, 'REPLACE')
_vg = ob_cone.vertex_groups.new(name='Bone.003')
for _i, _w in zip([9, 101, 162, 163, 167, 169, 171, 173, 175, 177, 178, 180, 182, 184, 186, 188, 190, 192, 194, 196, 198, 200, 202, 204, 206, 208, 210, 212, 214, 216, 218, 220, 222], [0.9512, 0.4887, 0.3426, 0.3976, 0.6246, 0.7272, 0.8046, 0.8624, 0.9048, 0.7488, 0.9348, 0.9554, 0.9688, 0.9772, 0.9821, 0.9845, 0.9853, 0.9848, 0.9832, 0.9806, 0.9766, 0.9711, 0.9633, 0.9522, 0.9362, 0.9126, 0.8777, 0.8257, 0.6362, 0.4746, 0.3782, 0.33, 0.3198]): _vg.add([_i], _w, 'REPLACE')
_m = ob_cone.modifiers.new('Armature', 'ARMATURE')
_m.object = ob_armature_002
ob_cone_002.location = (-0.03248, -2.329, 4.214)
ob_cone_002.rotation_euler = (1.571, 0.0, -1.571)
ob_cone_002.scale = (1.0, 1.155, 4.463)
ob_cone_002.hide_viewport = True
ob_cone_002.hide_select = True
ob_cone_002.lineart.crease_threshold = 0.0
ob_armature_001.location = (-0.3767, 0.954, 4.248)
ob_armature_001.rotation_euler = (-1.571, 0.0, 1.571)
ob_armature_001.scale = (1.575, 1.575, 1.575)
ob_armature_001.hide_viewport = True
ob_armature_001.hide_select = True
ob_armature_001.lineart.crease_threshold = 0.0
ob_cone_001.location = (-0.003144, -1.27, 4.175)
ob_cone_001.rotation_euler = (1.571, 0.0, -1.571)
ob_cone_001.scale = (1.0, 1.155, 4.463)
ob_cone_001.lineart.crease_threshold = 0.0
ob_armature_000.location = (-0.5386, 1.494, 4.208)
ob_armature_000.rotation_euler = (-1.571, 0.0, 1.571)
ob_armature_000.scale = (1.575, 1.575, 1.575)
ob_armature_000.lineart.crease_threshold = 0.0
ob_armature_002.location = (-0.3767, -0.07302, 4.248)
ob_armature_002.rotation_euler = (-1.571, 0.0, 1.571)
ob_armature_002.scale = (1.575, 1.575, 1.575)
ob_armature_002.lineart.crease_threshold = 0.0

# ---- collection membership
col_collection_1.objects.link(ob_lamp)
col_collection_1.objects.link(ob_camera)
col_collection_2.objects.link(ob_cone)
col_collection_3.objects.link(ob_cone_002)
col_collection_3.objects.link(ob_armature_001)
col_collection_4.objects.link(ob_cone_001)
col_collection_4.objects.link(ob_armature_000)
col_collection_17.objects.link(ob_armature_002)

# ---- scene / render settings (as saved in the file)
scene.camera = ob_camera
scene.frame_start = 1; scene.frame_end = 250; scene.frame_set(1)
scene.render.engine = 'BLENDER_EEVEE_NEXT'
scene.render.resolution_percentage = 50
scene.render.dither_intensity = 0.0
scene.cycles.use_denoising = False
scene.cycles.samples = 128
scene.cycles.sampling_pattern = 'TABULATED_SOBOL'
scene.cycles.light_sampling_threshold = 0.0
scene.cycles.use_adaptive_sampling = False
scene.cycles.use_light_tree = False
scene.cycles.blur_glossy = 0.0
scene.cycles.sample_clamp_indirect = 0.0
scene.view_settings.view_transform = 'Standard'
bpy.context.view_layer.update()
